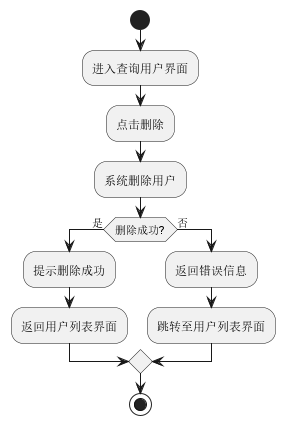

The diagram above was rendered by PlantUML. Its source (embedded in the PNG):
@startuml
'https://plantuml.com/activity-diagram-beta
/'进入查询用户界面，点击删除，系统删除用户，若删除成功，则提示删除成功，并返回用户列表界面；若删除失败，则返回错误信息，同时跳转至用户列表界面'/
start
:进入查询用户界面;
:点击删除;
:系统删除用户;
if (删除成功?) then (是)
  :提示删除成功;
  :返回用户列表界面;
else (否)
  :返回错误信息;
  :跳转至用户列表界面;
endif
stop

@enduml